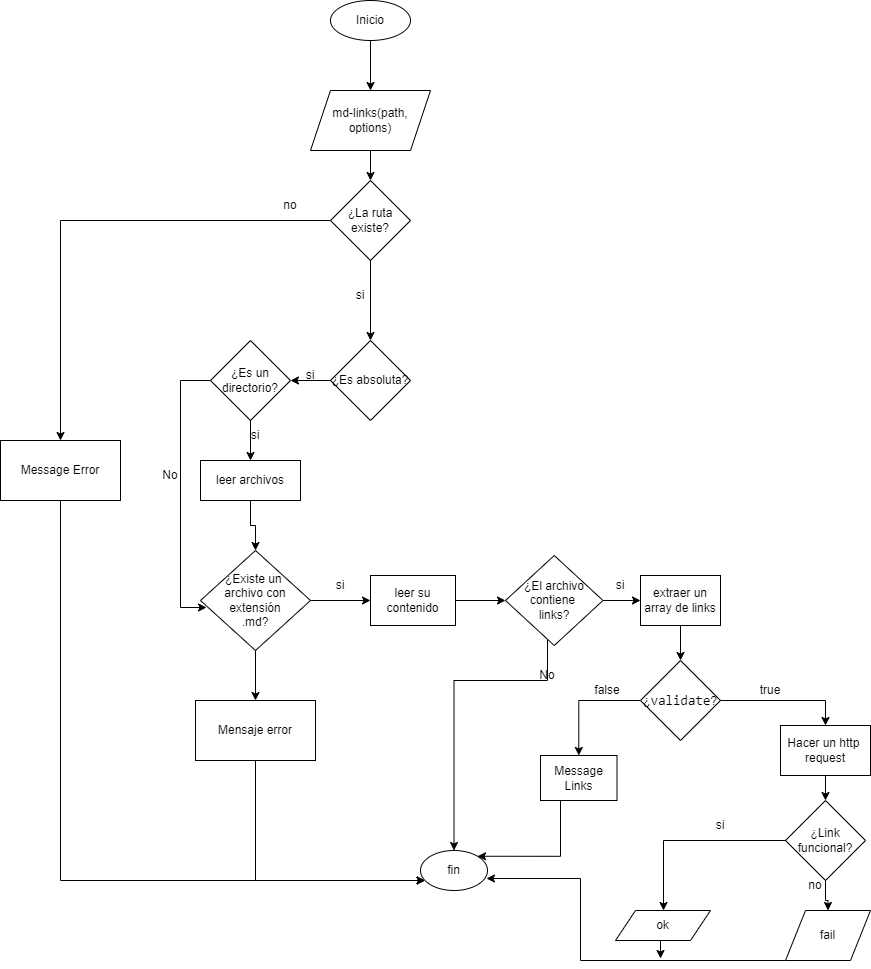

The diagram above was exported from draw.io. Its source (the exported page's mxGraphModel, read from the mxfile embedded in the PNG):
<mxGraphModel dx="1695" dy="1619" grid="1" gridSize="10" guides="1" tooltips="1" connect="1" arrows="1" fold="1" page="1" pageScale="1" pageWidth="827" pageHeight="1169" math="0" shadow="0">
  <root>
    <mxCell id="0" />
    <mxCell id="1" parent="0" />
    <mxCell id="luPQ4MWZKBJqiSaWOop2-4" value="" style="edgeStyle=orthogonalEdgeStyle;rounded=0;orthogonalLoop=1;jettySize=auto;html=1;" edge="1" parent="1" source="luPQ4MWZKBJqiSaWOop2-1" target="luPQ4MWZKBJqiSaWOop2-3">
      <mxGeometry relative="1" as="geometry" />
    </mxCell>
    <mxCell id="luPQ4MWZKBJqiSaWOop2-1" value="Inicio" style="ellipse;whiteSpace=wrap;html=1;" vertex="1" parent="1">
      <mxGeometry x="190" y="-150" width="80" height="40" as="geometry" />
    </mxCell>
    <mxCell id="luPQ4MWZKBJqiSaWOop2-6" value="" style="edgeStyle=orthogonalEdgeStyle;rounded=0;orthogonalLoop=1;jettySize=auto;html=1;" edge="1" parent="1" source="luPQ4MWZKBJqiSaWOop2-3" target="luPQ4MWZKBJqiSaWOop2-5">
      <mxGeometry relative="1" as="geometry" />
    </mxCell>
    <mxCell id="luPQ4MWZKBJqiSaWOop2-3" value="md-links(path, options)" style="shape=parallelogram;perimeter=parallelogramPerimeter;whiteSpace=wrap;html=1;fixedSize=1;" vertex="1" parent="1">
      <mxGeometry x="170" y="-60" width="120" height="60" as="geometry" />
    </mxCell>
    <mxCell id="luPQ4MWZKBJqiSaWOop2-8" value="" style="edgeStyle=orthogonalEdgeStyle;rounded=0;orthogonalLoop=1;jettySize=auto;html=1;entryX=0.5;entryY=0;entryDx=0;entryDy=0;" edge="1" parent="1" source="luPQ4MWZKBJqiSaWOop2-5" target="luPQ4MWZKBJqiSaWOop2-7">
      <mxGeometry relative="1" as="geometry">
        <mxPoint x="210" y="170" as="targetPoint" />
        <Array as="points" />
      </mxGeometry>
    </mxCell>
    <mxCell id="luPQ4MWZKBJqiSaWOop2-63" value="" style="edgeStyle=orthogonalEdgeStyle;rounded=0;orthogonalLoop=1;jettySize=auto;html=1;" edge="1" parent="1" source="luPQ4MWZKBJqiSaWOop2-5" target="luPQ4MWZKBJqiSaWOop2-64">
      <mxGeometry relative="1" as="geometry">
        <mxPoint x="-80" y="70" as="targetPoint" />
        <Array as="points">
          <mxPoint x="190" y="70" />
          <mxPoint x="190" y="70" />
        </Array>
      </mxGeometry>
    </mxCell>
    <mxCell id="luPQ4MWZKBJqiSaWOop2-5" value="¿La ruta existe?" style="rhombus;whiteSpace=wrap;html=1;" vertex="1" parent="1">
      <mxGeometry x="190" y="30" width="80" height="80" as="geometry" />
    </mxCell>
    <mxCell id="luPQ4MWZKBJqiSaWOop2-13" value="" style="edgeStyle=orthogonalEdgeStyle;rounded=0;orthogonalLoop=1;jettySize=auto;html=1;" edge="1" parent="1" source="luPQ4MWZKBJqiSaWOop2-7" target="luPQ4MWZKBJqiSaWOop2-12">
      <mxGeometry relative="1" as="geometry" />
    </mxCell>
    <mxCell id="luPQ4MWZKBJqiSaWOop2-7" value="¿Es absoluta?" style="rhombus;whiteSpace=wrap;html=1;" vertex="1" parent="1">
      <mxGeometry x="190" y="190" width="80" height="80" as="geometry" />
    </mxCell>
    <mxCell id="luPQ4MWZKBJqiSaWOop2-9" value="no" style="text;html=1;strokeColor=none;fillColor=none;align=center;verticalAlign=middle;whiteSpace=wrap;rounded=0;" vertex="1" parent="1">
      <mxGeometry x="120" y="40" width="60" height="30" as="geometry" />
    </mxCell>
    <mxCell id="luPQ4MWZKBJqiSaWOop2-11" value="si" style="text;html=1;strokeColor=none;fillColor=none;align=center;verticalAlign=middle;whiteSpace=wrap;rounded=0;" vertex="1" parent="1">
      <mxGeometry x="190" y="130" width="60" height="30" as="geometry" />
    </mxCell>
    <mxCell id="luPQ4MWZKBJqiSaWOop2-16" value="" style="edgeStyle=orthogonalEdgeStyle;rounded=0;orthogonalLoop=1;jettySize=auto;html=1;" edge="1" parent="1" source="luPQ4MWZKBJqiSaWOop2-12" target="luPQ4MWZKBJqiSaWOop2-15">
      <mxGeometry relative="1" as="geometry" />
    </mxCell>
    <mxCell id="luPQ4MWZKBJqiSaWOop2-59" value="" style="edgeStyle=orthogonalEdgeStyle;rounded=0;orthogonalLoop=1;jettySize=auto;html=1;entryX=0.055;entryY=0.57;entryDx=0;entryDy=0;entryPerimeter=0;" edge="1" parent="1" source="luPQ4MWZKBJqiSaWOop2-12" target="luPQ4MWZKBJqiSaWOop2-17">
      <mxGeometry relative="1" as="geometry">
        <mxPoint x="20" y="450" as="targetPoint" />
        <Array as="points">
          <mxPoint x="40" y="230" />
          <mxPoint x="40" y="457" />
        </Array>
      </mxGeometry>
    </mxCell>
    <mxCell id="luPQ4MWZKBJqiSaWOop2-12" value="¿Es un directorio?" style="rhombus;whiteSpace=wrap;html=1;" vertex="1" parent="1">
      <mxGeometry x="70" y="190" width="80" height="80" as="geometry" />
    </mxCell>
    <mxCell id="luPQ4MWZKBJqiSaWOop2-14" value="si" style="text;html=1;strokeColor=none;fillColor=none;align=center;verticalAlign=middle;whiteSpace=wrap;rounded=0;" vertex="1" parent="1">
      <mxGeometry x="140" y="210" width="60" height="30" as="geometry" />
    </mxCell>
    <mxCell id="luPQ4MWZKBJqiSaWOop2-18" value="" style="edgeStyle=orthogonalEdgeStyle;rounded=0;orthogonalLoop=1;jettySize=auto;html=1;" edge="1" parent="1" source="luPQ4MWZKBJqiSaWOop2-15" target="luPQ4MWZKBJqiSaWOop2-17">
      <mxGeometry relative="1" as="geometry" />
    </mxCell>
    <mxCell id="luPQ4MWZKBJqiSaWOop2-15" value="leer archivos" style="whiteSpace=wrap;html=1;" vertex="1" parent="1">
      <mxGeometry x="60" y="310" width="100" height="40" as="geometry" />
    </mxCell>
    <mxCell id="luPQ4MWZKBJqiSaWOop2-20" value="" style="edgeStyle=orthogonalEdgeStyle;rounded=0;orthogonalLoop=1;jettySize=auto;html=1;" edge="1" parent="1" source="luPQ4MWZKBJqiSaWOop2-17" target="luPQ4MWZKBJqiSaWOop2-19">
      <mxGeometry relative="1" as="geometry" />
    </mxCell>
    <mxCell id="luPQ4MWZKBJqiSaWOop2-22" value="" style="edgeStyle=orthogonalEdgeStyle;rounded=0;orthogonalLoop=1;jettySize=auto;html=1;" edge="1" parent="1" source="luPQ4MWZKBJqiSaWOop2-17" target="luPQ4MWZKBJqiSaWOop2-21">
      <mxGeometry relative="1" as="geometry" />
    </mxCell>
    <mxCell id="luPQ4MWZKBJqiSaWOop2-17" value="¿Existe un &lt;br&gt;archivo con extensión&lt;br&gt;.md?" style="rhombus;whiteSpace=wrap;html=1;" vertex="1" parent="1">
      <mxGeometry x="60" y="400" width="110" height="100" as="geometry" />
    </mxCell>
    <mxCell id="luPQ4MWZKBJqiSaWOop2-24" value="" style="edgeStyle=orthogonalEdgeStyle;rounded=0;orthogonalLoop=1;jettySize=auto;html=1;" edge="1" parent="1" source="luPQ4MWZKBJqiSaWOop2-19" target="luPQ4MWZKBJqiSaWOop2-23">
      <mxGeometry relative="1" as="geometry" />
    </mxCell>
    <mxCell id="luPQ4MWZKBJqiSaWOop2-19" value="leer su contenido" style="whiteSpace=wrap;html=1;" vertex="1" parent="1">
      <mxGeometry x="230" y="425" width="85" height="50" as="geometry" />
    </mxCell>
    <mxCell id="luPQ4MWZKBJqiSaWOop2-51" value="" style="edgeStyle=orthogonalEdgeStyle;rounded=0;orthogonalLoop=1;jettySize=auto;html=1;" edge="1" parent="1" source="luPQ4MWZKBJqiSaWOop2-21" target="luPQ4MWZKBJqiSaWOop2-47">
      <mxGeometry relative="1" as="geometry">
        <mxPoint x="115" y="690" as="targetPoint" />
        <Array as="points">
          <mxPoint x="115" y="730" />
        </Array>
      </mxGeometry>
    </mxCell>
    <mxCell id="luPQ4MWZKBJqiSaWOop2-21" value="Mensaje error" style="whiteSpace=wrap;html=1;" vertex="1" parent="1">
      <mxGeometry x="55" y="550" width="120" height="60" as="geometry" />
    </mxCell>
    <mxCell id="luPQ4MWZKBJqiSaWOop2-26" value="" style="edgeStyle=orthogonalEdgeStyle;rounded=0;orthogonalLoop=1;jettySize=auto;html=1;" edge="1" parent="1" source="luPQ4MWZKBJqiSaWOop2-23" target="luPQ4MWZKBJqiSaWOop2-25">
      <mxGeometry relative="1" as="geometry" />
    </mxCell>
    <mxCell id="luPQ4MWZKBJqiSaWOop2-56" value="" style="edgeStyle=orthogonalEdgeStyle;rounded=0;orthogonalLoop=1;jettySize=auto;html=1;entryX=0.5;entryY=0;entryDx=0;entryDy=0;" edge="1" parent="1" source="luPQ4MWZKBJqiSaWOop2-23" target="luPQ4MWZKBJqiSaWOop2-47">
      <mxGeometry relative="1" as="geometry">
        <mxPoint x="400" y="800" as="targetPoint" />
        <Array as="points">
          <mxPoint x="407" y="530" />
          <mxPoint x="314" y="530" />
        </Array>
      </mxGeometry>
    </mxCell>
    <mxCell id="luPQ4MWZKBJqiSaWOop2-23" value="¿El archivo contiene &lt;br&gt;links?" style="rhombus;whiteSpace=wrap;html=1;" vertex="1" parent="1">
      <mxGeometry x="365" y="405" width="97.5" height="90" as="geometry" />
    </mxCell>
    <mxCell id="luPQ4MWZKBJqiSaWOop2-29" value="" style="edgeStyle=orthogonalEdgeStyle;rounded=0;orthogonalLoop=1;jettySize=auto;html=1;" edge="1" parent="1" source="luPQ4MWZKBJqiSaWOop2-25" target="luPQ4MWZKBJqiSaWOop2-28">
      <mxGeometry relative="1" as="geometry" />
    </mxCell>
    <mxCell id="luPQ4MWZKBJqiSaWOop2-25" value="extraer un array de links" style="whiteSpace=wrap;html=1;" vertex="1" parent="1">
      <mxGeometry x="500" y="425" width="80" height="50" as="geometry" />
    </mxCell>
    <mxCell id="luPQ4MWZKBJqiSaWOop2-27" value="si" style="text;html=1;strokeColor=none;fillColor=none;align=center;verticalAlign=middle;whiteSpace=wrap;rounded=0;" vertex="1" parent="1">
      <mxGeometry x="450" y="420" width="60" height="30" as="geometry" />
    </mxCell>
    <mxCell id="luPQ4MWZKBJqiSaWOop2-31" value="" style="edgeStyle=orthogonalEdgeStyle;rounded=0;orthogonalLoop=1;jettySize=auto;html=1;" edge="1" parent="1" source="luPQ4MWZKBJqiSaWOop2-28" target="luPQ4MWZKBJqiSaWOop2-30">
      <mxGeometry relative="1" as="geometry">
        <Array as="points">
          <mxPoint x="685" y="550" />
        </Array>
      </mxGeometry>
    </mxCell>
    <mxCell id="luPQ4MWZKBJqiSaWOop2-73" value="" style="edgeStyle=orthogonalEdgeStyle;rounded=0;orthogonalLoop=1;jettySize=auto;html=1;" edge="1" parent="1" source="luPQ4MWZKBJqiSaWOop2-28" target="luPQ4MWZKBJqiSaWOop2-72">
      <mxGeometry relative="1" as="geometry" />
    </mxCell>
    <mxCell id="luPQ4MWZKBJqiSaWOop2-28" value="¿&lt;span style=&quot;color: var(--color-prettylights-syntax-constant); background-color: var(--color-canvas-subtle); font-family: ui-monospace, SFMono-Regular, &amp;quot;SF Mono&amp;quot;, Menlo, Consolas, &amp;quot;Liberation Mono&amp;quot;, monospace; font-size: 13.6px; text-align: start;&quot;&gt;validate&lt;/span&gt;&lt;span style=&quot;background-color: initial;&quot;&gt;?&lt;/span&gt;" style="rhombus;whiteSpace=wrap;html=1;" vertex="1" parent="1">
      <mxGeometry x="500" y="510" width="80" height="80" as="geometry" />
    </mxCell>
    <mxCell id="luPQ4MWZKBJqiSaWOop2-34" value="" style="edgeStyle=orthogonalEdgeStyle;rounded=0;orthogonalLoop=1;jettySize=auto;html=1;" edge="1" parent="1" source="luPQ4MWZKBJqiSaWOop2-30" target="luPQ4MWZKBJqiSaWOop2-33">
      <mxGeometry relative="1" as="geometry" />
    </mxCell>
    <mxCell id="luPQ4MWZKBJqiSaWOop2-30" value="Hacer un http &lt;br&gt;request" style="whiteSpace=wrap;html=1;" vertex="1" parent="1">
      <mxGeometry x="640" y="575" width="90" height="50" as="geometry" />
    </mxCell>
    <mxCell id="luPQ4MWZKBJqiSaWOop2-32" value="true" style="text;html=1;strokeColor=none;fillColor=none;align=center;verticalAlign=middle;whiteSpace=wrap;rounded=0;" vertex="1" parent="1">
      <mxGeometry x="600" y="525" width="60" height="30" as="geometry" />
    </mxCell>
    <mxCell id="luPQ4MWZKBJqiSaWOop2-39" value="" style="edgeStyle=orthogonalEdgeStyle;rounded=0;orthogonalLoop=1;jettySize=auto;html=1;startArrow=none;exitX=0;exitY=0.5;exitDx=0;exitDy=0;" edge="1" parent="1" source="luPQ4MWZKBJqiSaWOop2-33" target="luPQ4MWZKBJqiSaWOop2-38">
      <mxGeometry relative="1" as="geometry">
        <Array as="points">
          <mxPoint x="523" y="690" />
        </Array>
      </mxGeometry>
    </mxCell>
    <mxCell id="luPQ4MWZKBJqiSaWOop2-44" value="" style="edgeStyle=orthogonalEdgeStyle;rounded=0;orthogonalLoop=1;jettySize=auto;html=1;" edge="1" parent="1" source="luPQ4MWZKBJqiSaWOop2-33" target="luPQ4MWZKBJqiSaWOop2-43">
      <mxGeometry relative="1" as="geometry" />
    </mxCell>
    <mxCell id="luPQ4MWZKBJqiSaWOop2-33" value="¿Link funcional?" style="rhombus;whiteSpace=wrap;html=1;" vertex="1" parent="1">
      <mxGeometry x="645" y="650" width="80" height="80" as="geometry" />
    </mxCell>
    <mxCell id="luPQ4MWZKBJqiSaWOop2-49" style="edgeStyle=orthogonalEdgeStyle;rounded=0;orthogonalLoop=1;jettySize=auto;html=1;exitX=0;exitY=1;exitDx=0;exitDy=0;" edge="1" parent="1" source="luPQ4MWZKBJqiSaWOop2-38">
      <mxGeometry relative="1" as="geometry">
        <mxPoint x="520" y="808" as="targetPoint" />
        <Array as="points">
          <mxPoint x="520" y="790" />
        </Array>
      </mxGeometry>
    </mxCell>
    <mxCell id="luPQ4MWZKBJqiSaWOop2-38" value="ok" style="shape=parallelogram;perimeter=parallelogramPerimeter;whiteSpace=wrap;html=1;fixedSize=1;" vertex="1" parent="1">
      <mxGeometry x="475" y="760" width="95" height="30" as="geometry" />
    </mxCell>
    <mxCell id="luPQ4MWZKBJqiSaWOop2-40" value="si" style="text;html=1;strokeColor=none;fillColor=none;align=center;verticalAlign=middle;whiteSpace=wrap;rounded=0;" vertex="1" parent="1">
      <mxGeometry x="550" y="660" width="60" height="30" as="geometry" />
    </mxCell>
    <mxCell id="luPQ4MWZKBJqiSaWOop2-48" style="edgeStyle=orthogonalEdgeStyle;rounded=0;orthogonalLoop=1;jettySize=auto;html=1;entryX=0.985;entryY=0.7;entryDx=0;entryDy=0;entryPerimeter=0;exitX=0;exitY=1;exitDx=0;exitDy=0;" edge="1" parent="1" source="luPQ4MWZKBJqiSaWOop2-43" target="luPQ4MWZKBJqiSaWOop2-47">
      <mxGeometry relative="1" as="geometry">
        <mxPoint x="680" y="810" as="targetPoint" />
        <Array as="points">
          <mxPoint x="440" y="810" />
        </Array>
      </mxGeometry>
    </mxCell>
    <mxCell id="luPQ4MWZKBJqiSaWOop2-43" value="fail" style="shape=parallelogram;perimeter=parallelogramPerimeter;whiteSpace=wrap;html=1;fixedSize=1;" vertex="1" parent="1">
      <mxGeometry x="645" y="760" width="85" height="50" as="geometry" />
    </mxCell>
    <mxCell id="luPQ4MWZKBJqiSaWOop2-45" value="no" style="text;html=1;strokeColor=none;fillColor=none;align=center;verticalAlign=middle;whiteSpace=wrap;rounded=0;" vertex="1" parent="1">
      <mxGeometry x="645" y="720" width="60" height="30" as="geometry" />
    </mxCell>
    <mxCell id="luPQ4MWZKBJqiSaWOop2-47" value="fin" style="ellipse;whiteSpace=wrap;html=1;" vertex="1" parent="1">
      <mxGeometry x="280" y="700" width="67" height="40" as="geometry" />
    </mxCell>
    <mxCell id="luPQ4MWZKBJqiSaWOop2-52" value="si" style="text;html=1;strokeColor=none;fillColor=none;align=center;verticalAlign=middle;whiteSpace=wrap;rounded=0;" vertex="1" parent="1">
      <mxGeometry x="85" y="270" width="60" height="30" as="geometry" />
    </mxCell>
    <mxCell id="luPQ4MWZKBJqiSaWOop2-53" value="si" style="text;html=1;strokeColor=none;fillColor=none;align=center;verticalAlign=middle;whiteSpace=wrap;rounded=0;" vertex="1" parent="1">
      <mxGeometry x="170" y="420" width="60" height="30" as="geometry" />
    </mxCell>
    <mxCell id="luPQ4MWZKBJqiSaWOop2-57" value="No" style="text;html=1;strokeColor=none;fillColor=none;align=center;verticalAlign=middle;whiteSpace=wrap;rounded=0;" vertex="1" parent="1">
      <mxGeometry x="376.5" y="510" width="60" height="30" as="geometry" />
    </mxCell>
    <mxCell id="luPQ4MWZKBJqiSaWOop2-60" value="No" style="text;html=1;strokeColor=none;fillColor=none;align=center;verticalAlign=middle;whiteSpace=wrap;rounded=0;" vertex="1" parent="1">
      <mxGeometry y="310" width="60" height="30" as="geometry" />
    </mxCell>
    <mxCell id="luPQ4MWZKBJqiSaWOop2-66" value="" style="edgeStyle=orthogonalEdgeStyle;rounded=0;orthogonalLoop=1;jettySize=auto;html=1;" edge="1" parent="1" source="luPQ4MWZKBJqiSaWOop2-64" target="luPQ4MWZKBJqiSaWOop2-47">
      <mxGeometry relative="1" as="geometry">
        <mxPoint x="-40" y="890" as="targetPoint" />
        <Array as="points">
          <mxPoint x="-80" y="730" />
        </Array>
      </mxGeometry>
    </mxCell>
    <mxCell id="luPQ4MWZKBJqiSaWOop2-64" value="Message Error" style="rounded=0;whiteSpace=wrap;html=1;" vertex="1" parent="1">
      <mxGeometry x="-140" y="290" width="120" height="60" as="geometry" />
    </mxCell>
    <mxCell id="luPQ4MWZKBJqiSaWOop2-74" style="edgeStyle=orthogonalEdgeStyle;rounded=0;orthogonalLoop=1;jettySize=auto;html=1;entryX=1;entryY=0;entryDx=0;entryDy=0;" edge="1" parent="1" source="luPQ4MWZKBJqiSaWOop2-72" target="luPQ4MWZKBJqiSaWOop2-47">
      <mxGeometry relative="1" as="geometry">
        <mxPoint x="410" y="690" as="targetPoint" />
        <Array as="points">
          <mxPoint x="420" y="706" />
        </Array>
      </mxGeometry>
    </mxCell>
    <mxCell id="luPQ4MWZKBJqiSaWOop2-72" value="Message Links" style="whiteSpace=wrap;html=1;" vertex="1" parent="1">
      <mxGeometry x="400" y="605" width="76.5" height="45" as="geometry" />
    </mxCell>
    <mxCell id="luPQ4MWZKBJqiSaWOop2-75" value="false" style="text;html=1;strokeColor=none;fillColor=none;align=center;verticalAlign=middle;whiteSpace=wrap;rounded=0;" vertex="1" parent="1">
      <mxGeometry x="436.5" y="525" width="60" height="30" as="geometry" />
    </mxCell>
  </root>
</mxGraphModel>